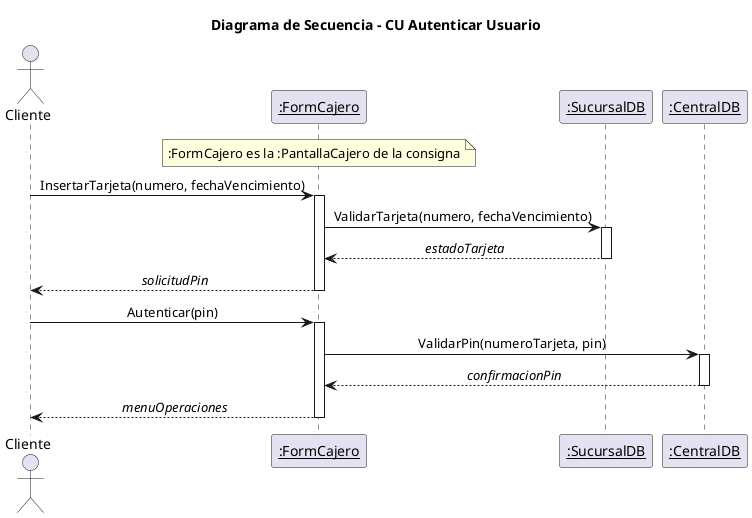

The diagram above was rendered by PlantUML. Its source (embedded in the PNG):
@startuml 05_secuencia_autenticar
title Diagrama de Secuencia - CU Autenticar Usuario
skinparam shadowing false
skinparam sequenceMessageAlign center

actor Cliente
participant "<u>:FormCajero</u>" as PC
participant "<u>:SucursalDB</u>" as SDB
participant "<u>:CentralDB</u>" as CDB

note over PC : :FormCajero es la :PantallaCajero de la consigna

Cliente -> PC : InsertarTarjeta(numero, fechaVencimiento)
activate PC
PC -> SDB : ValidarTarjeta(numero, fechaVencimiento)
activate SDB
SDB --> PC : //estadoTarjeta//
deactivate SDB
PC --> Cliente : //solicitudPin//
deactivate PC

Cliente -> PC : Autenticar(pin)
activate PC
PC -> CDB : ValidarPin(numeroTarjeta, pin)
activate CDB
CDB --> PC : //confirmacionPin//
deactivate CDB
PC --> Cliente : //menuOperaciones//
deactivate PC
@enduml